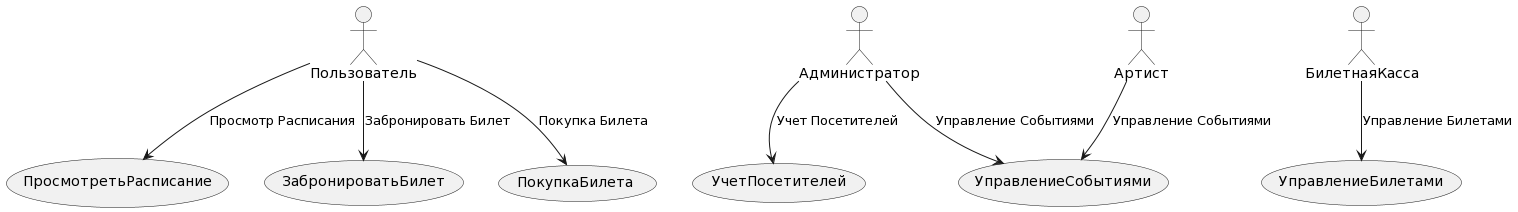

The diagram above was rendered by PlantUML. Its source (embedded in the PNG):
@startuml
!define ICONURL https://www.plantuml.com/plantuml/img/

actor Пользователь as user
actor Администратор as administrator
actor Артист as artist
actor БилетнаяКасса as ticketBooth

usecase (ПросмотретьРасписание) as просмотрРасписания
usecase (ЗабронироватьБилет) as бронированиеБилета
usecase (ПокупкаБилета) as покупкаБилета
usecase (УправлениеСобытиями) as управлениеСобытиями
usecase (УчетПосетителей) as учетПосетителей
usecase (УправлениеБилетами) as управлениеБилетами

user --> просмотрРасписания : Просмотр Расписания
user --> бронированиеБилета : Забронировать Билет
user --> покупкаБилета : Покупка Билета
administrator --> управлениеСобытиями : Управление Событиями
administrator --> учетПосетителей : Учет Посетителей
ticketBooth --> управлениеБилетами : Управление Билетами
artist --> управлениеСобытиями : Управление Событиями
@enduml